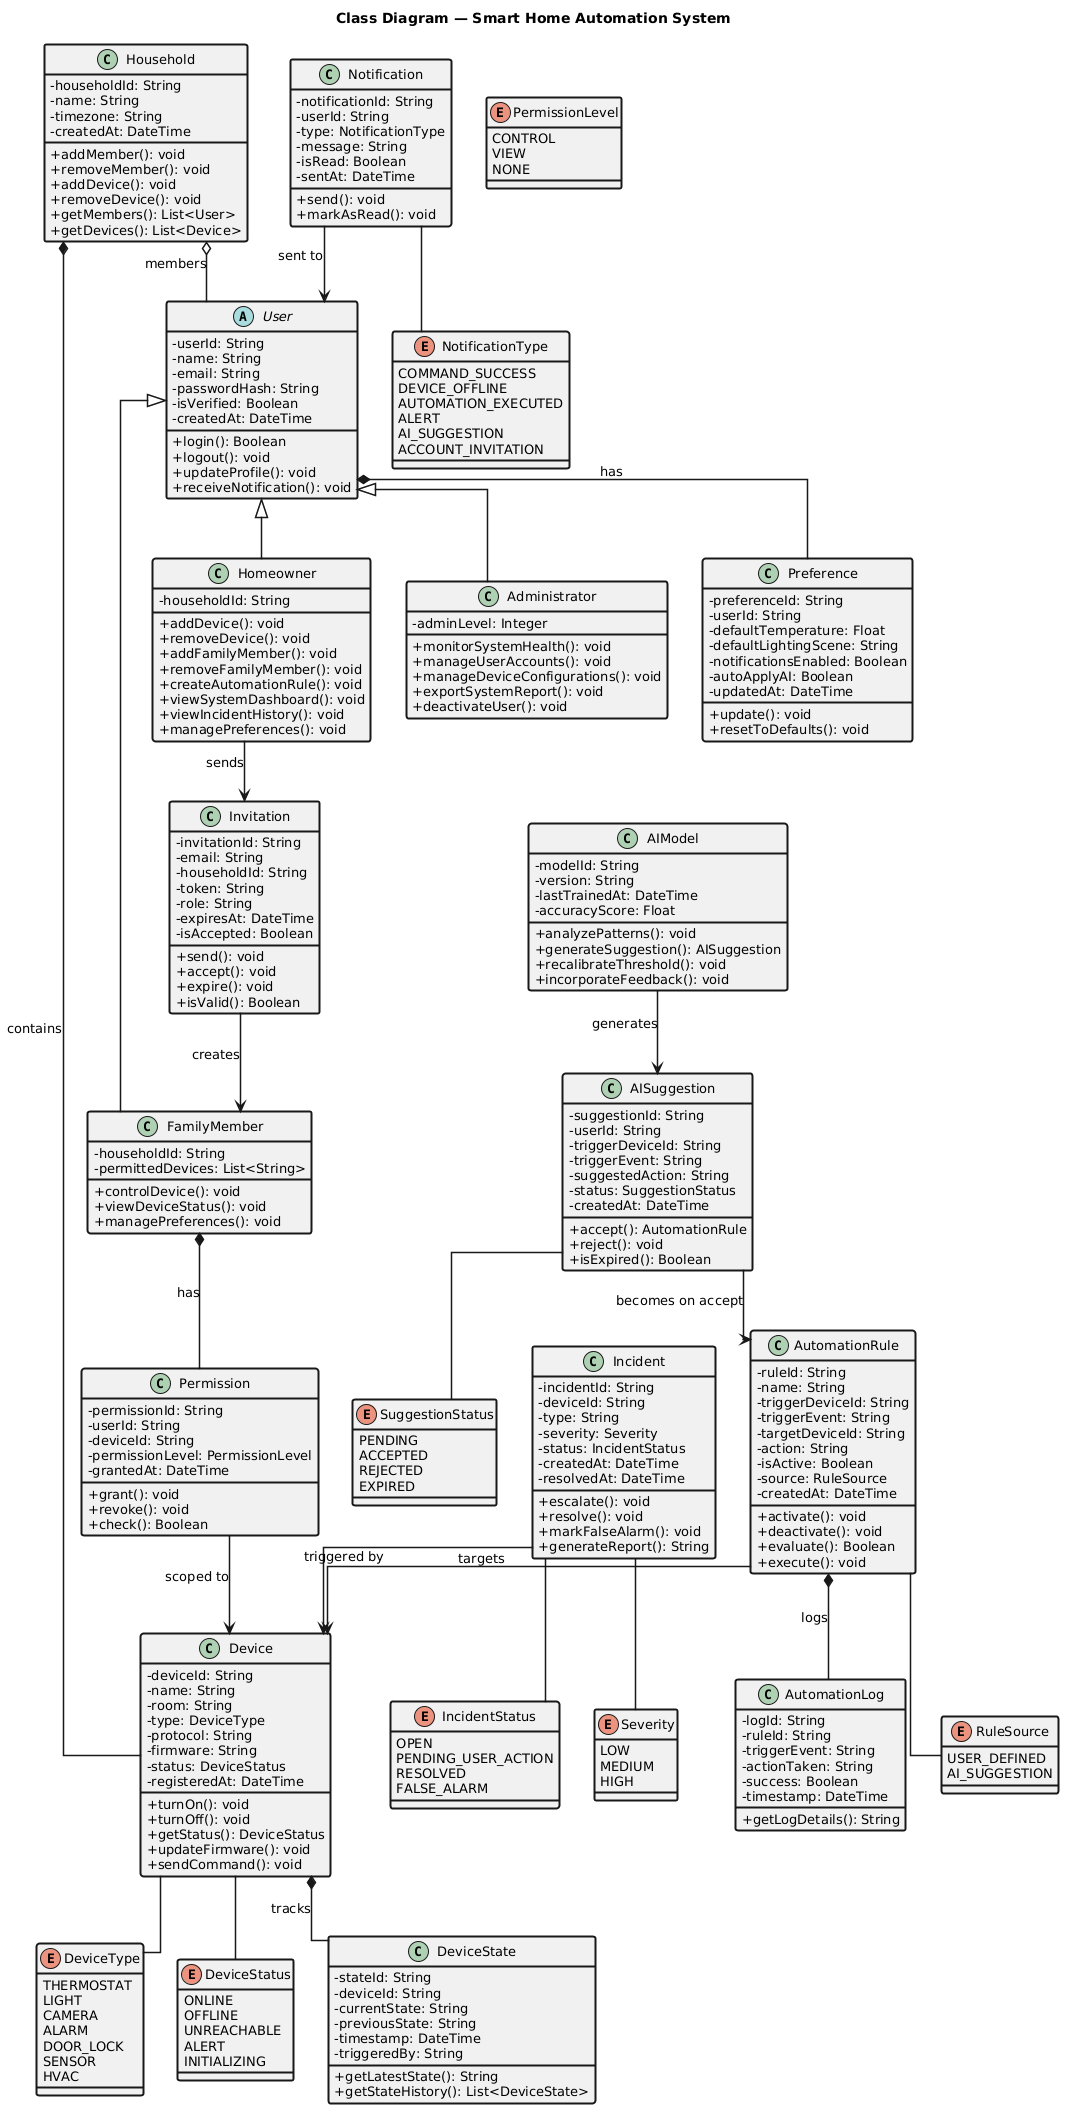

The diagram above was rendered by PlantUML. Its source (embedded in the PNG):
@startuml
skinparam defaultFontSize 13
skinparam classAttributeIconSize 0
skinparam classBorderThickness 2
skinparam arrowThickness 1.5
skinparam linetype ortho

title Class Diagram — Smart Home Automation System

' ── User Hierarchy ──
abstract class User {
    - userId: String
    - name: String
    - email: String
    - passwordHash: String
    - isVerified: Boolean
    - createdAt: DateTime
    + login(): Boolean
    + logout(): void
    + updateProfile(): void
    + receiveNotification(): void
}

class Homeowner {
    - householdId: String
    + addDevice(): void
    + removeDevice(): void
    + addFamilyMember(): void
    + removeFamilyMember(): void
    + createAutomationRule(): void
    + viewSystemDashboard(): void
    + viewIncidentHistory(): void
    + managePreferences(): void
}

class FamilyMember {
    - householdId: String
    - permittedDevices: List<String>
    + controlDevice(): void
    + viewDeviceStatus(): void
    + managePreferences(): void
}

class Administrator {
    - adminLevel: Integer
    + monitorSystemHealth(): void
    + manageUserAccounts(): void
    + manageDeviceConfigurations(): void
    + exportSystemReport(): void
    + deactivateUser(): void
}

' ── Household ──
class Household {
    - householdId: String
    - name: String
    - timezone: String
    - createdAt: DateTime
    + addMember(): void
    + removeMember(): void
    + addDevice(): void
    + removeDevice(): void
    + getMembers(): List<User>
    + getDevices(): List<Device>
}

' ── Device ──
class Device {
    - deviceId: String
    - name: String
    - room: String
    - type: DeviceType
    - protocol: String
    - firmware: String
    - status: DeviceStatus
    - registeredAt: DateTime
    + turnOn(): void
    + turnOff(): void
    + getStatus(): DeviceStatus
    + updateFirmware(): void
    + sendCommand(): void
}

enum DeviceType {
    THERMOSTAT
    LIGHT
    CAMERA
    ALARM
    DOOR_LOCK
    SENSOR
    HVAC
}

enum DeviceStatus {
    ONLINE
    OFFLINE
    UNREACHABLE
    ALERT
    INITIALIZING
}

' ── Device State ──
class DeviceState {
    - stateId: String
    - deviceId: String
    - currentState: String
    - previousState: String
    - timestamp: DateTime
    - triggeredBy: String
    + getLatestState(): String
    + getStateHistory(): List<DeviceState>
}

' ── Permission ──
class Permission {
    - permissionId: String
    - userId: String
    - deviceId: String
    - permissionLevel: PermissionLevel
    - grantedAt: DateTime
    + grant(): void
    + revoke(): void
    + check(): Boolean
}

enum PermissionLevel {
    CONTROL
    VIEW
    NONE
}

' ── Automation ──
class AutomationRule {
    - ruleId: String
    - name: String
    - triggerDeviceId: String
    - triggerEvent: String
    - targetDeviceId: String
    - action: String
    - isActive: Boolean
    - source: RuleSource
    - createdAt: DateTime
    + activate(): void
    + deactivate(): void
    + evaluate(): Boolean
    + execute(): void
}

enum RuleSource {
    USER_DEFINED
    AI_SUGGESTION
}

class AutomationLog {
    - logId: String
    - ruleId: String
    - triggerEvent: String
    - actionTaken: String
    - success: Boolean
    - timestamp: DateTime
    + getLogDetails(): String
}

' ── AI ──
class AIModel {
    - modelId: String
    - version: String
    - lastTrainedAt: DateTime
    - accuracyScore: Float
    + analyzePatterns(): void
    + generateSuggestion(): AISuggestion
    + recalibrateThreshold(): void
    + incorporateFeedback(): void
}

class AISuggestion {
    - suggestionId: String
    - userId: String
    - triggerDeviceId: String
    - triggerEvent: String
    - suggestedAction: String
    - status: SuggestionStatus
    - createdAt: DateTime
    + accept(): AutomationRule
    + reject(): void
    + isExpired(): Boolean
}

enum SuggestionStatus {
    PENDING
    ACCEPTED
    REJECTED
    EXPIRED
}

' ── Incident ──
class Incident {
    - incidentId: String
    - deviceId: String
    - type: String
    - severity: Severity
    - status: IncidentStatus
    - createdAt: DateTime
    - resolvedAt: DateTime
    + escalate(): void
    + resolve(): void
    + markFalseAlarm(): void
    + generateReport(): String
}

enum Severity {
    LOW
    MEDIUM
    HIGH
}

enum IncidentStatus {
    OPEN
    PENDING_USER_ACTION
    RESOLVED
    FALSE_ALARM
}

' ── Notification ──
class Notification {
    - notificationId: String
    - userId: String
    - type: NotificationType
    - message: String
    - isRead: Boolean
    - sentAt: DateTime
    + send(): void
    + markAsRead(): void
}

enum NotificationType {
    COMMAND_SUCCESS
    DEVICE_OFFLINE
    AUTOMATION_EXECUTED
    ALERT
    AI_SUGGESTION
    ACCOUNT_INVITATION
}

' ── Preference ──
class Preference {
    - preferenceId: String
    - userId: String
    - defaultTemperature: Float
    - defaultLightingScene: String
    - notificationsEnabled: Boolean
    - autoApplyAI: Boolean
    - updatedAt: DateTime
    + update(): void
    + resetToDefaults(): void
}

' ── Invitation ──
class Invitation {
    - invitationId: String
    - email: String
    - householdId: String
    - token: String
    - role: String
    - expiresAt: DateTime
    - isAccepted: Boolean
    + send(): void
    + accept(): void
    + expire(): void
    + isValid(): Boolean
}

' ══════════════════════════════
' RELATIONSHIPS
' ══════════════════════════════

' ── Generalization (Inheritance) ──
User <|-- Homeowner
User <|-- FamilyMember
User <|-- Administrator

' ── Composition ──
Household *-- Device : contains
User *-- Preference : has
Device *-- DeviceState : tracks
AutomationRule *-- AutomationLog : logs
FamilyMember *-- Permission : has

' ── Aggregation ──
Household o-- User : members

' ── Associations ──
Permission --> Device : scoped to
AutomationRule --> Device : targets
AutomationRule -- RuleSource
Device -- DeviceType
Device -- DeviceStatus

AIModel --> AISuggestion : generates
AISuggestion --> AutomationRule : becomes on accept
AISuggestion -- SuggestionStatus

Incident --> Device : triggered by
Incident -- Severity
Incident -- IncidentStatus

Notification --> User : sent to
Notification -- NotificationType

Homeowner --> Invitation : sends
Invitation --> FamilyMember : creates
@enduml